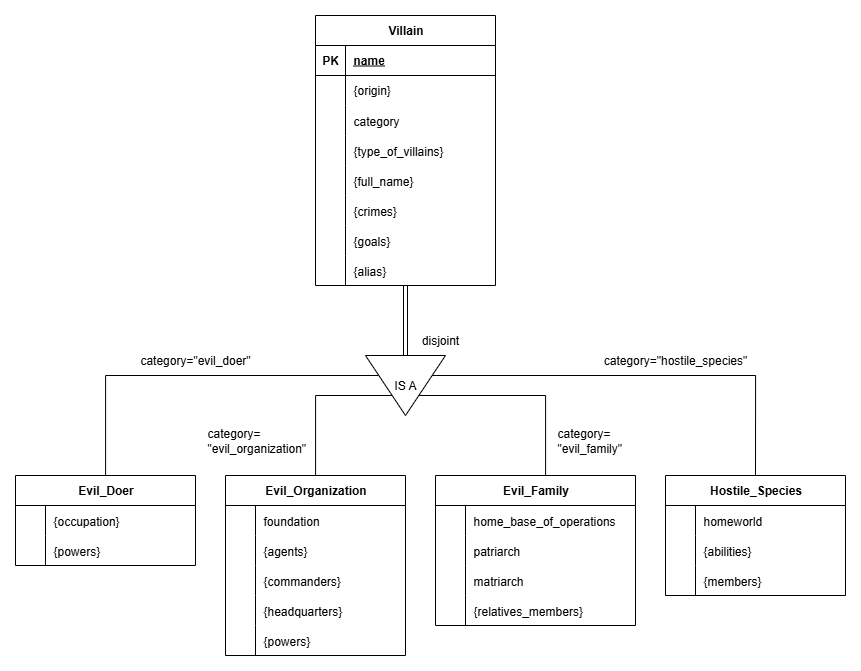

The diagram above was exported from draw.io. Its source (the exported page's mxGraphModel, read from the mxfile embedded in the PNG):
<mxGraphModel dx="2745" dy="1022" grid="1" gridSize="10" guides="1" tooltips="1" connect="1" arrows="1" fold="1" page="1" pageScale="1" pageWidth="850" pageHeight="1100" math="0" shadow="0">
  <root>
    <mxCell id="0" />
    <mxCell id="1" parent="0" />
    <mxCell id="2" value="Villain" style="shape=table;startSize=30;container=1;collapsible=1;childLayout=tableLayout;fixedRows=1;rowLines=0;fontStyle=1;align=center;resizeLast=1;html=1;" vertex="1" parent="1">
      <mxGeometry x="280" y="1020" width="180" height="270" as="geometry">
        <mxRectangle x="310" y="220" width="70" height="30" as="alternateBounds" />
      </mxGeometry>
    </mxCell>
    <mxCell id="3" value="" style="shape=tableRow;horizontal=0;startSize=0;swimlaneHead=0;swimlaneBody=0;fillColor=none;collapsible=0;dropTarget=0;points=[[0,0.5],[1,0.5]];portConstraint=eastwest;top=0;left=0;right=0;bottom=1;" vertex="1" parent="2">
      <mxGeometry y="30" width="180" height="30" as="geometry" />
    </mxCell>
    <mxCell id="4" value="PK" style="shape=partialRectangle;connectable=0;fillColor=none;top=0;left=0;bottom=0;right=0;fontStyle=1;overflow=hidden;whiteSpace=wrap;html=1;" vertex="1" parent="3">
      <mxGeometry width="30" height="30" as="geometry">
        <mxRectangle width="30" height="30" as="alternateBounds" />
      </mxGeometry>
    </mxCell>
    <mxCell id="5" value="name" style="shape=partialRectangle;connectable=0;fillColor=none;top=0;left=0;bottom=0;right=0;align=left;spacingLeft=6;fontStyle=5;overflow=hidden;whiteSpace=wrap;html=1;" vertex="1" parent="3">
      <mxGeometry x="30" width="150" height="30" as="geometry">
        <mxRectangle width="150" height="30" as="alternateBounds" />
      </mxGeometry>
    </mxCell>
    <mxCell id="6" value="" style="shape=tableRow;horizontal=0;startSize=0;swimlaneHead=0;swimlaneBody=0;fillColor=none;collapsible=0;dropTarget=0;points=[[0,0.5],[1,0.5]];portConstraint=eastwest;top=0;left=0;right=0;bottom=0;" vertex="1" parent="2">
      <mxGeometry y="60" width="180" height="30" as="geometry" />
    </mxCell>
    <mxCell id="7" value="" style="shape=partialRectangle;connectable=0;fillColor=none;top=0;left=0;bottom=0;right=0;editable=1;overflow=hidden;whiteSpace=wrap;html=1;" vertex="1" parent="6">
      <mxGeometry width="30" height="30" as="geometry">
        <mxRectangle width="30" height="30" as="alternateBounds" />
      </mxGeometry>
    </mxCell>
    <mxCell id="8" value="{origin}" style="shape=partialRectangle;connectable=0;fillColor=none;top=0;left=0;bottom=0;right=0;align=left;spacingLeft=6;overflow=hidden;whiteSpace=wrap;html=1;" vertex="1" parent="6">
      <mxGeometry x="30" width="150" height="30" as="geometry">
        <mxRectangle width="150" height="30" as="alternateBounds" />
      </mxGeometry>
    </mxCell>
    <mxCell id="9" value="" style="shape=tableRow;horizontal=0;startSize=0;swimlaneHead=0;swimlaneBody=0;fillColor=none;collapsible=0;dropTarget=0;points=[[0,0.5],[1,0.5]];portConstraint=eastwest;top=0;left=0;right=0;bottom=0;" vertex="1" parent="2">
      <mxGeometry y="90" width="180" height="30" as="geometry" />
    </mxCell>
    <mxCell id="10" value="" style="shape=partialRectangle;connectable=0;fillColor=none;top=0;left=0;bottom=0;right=0;editable=1;overflow=hidden;" vertex="1" parent="9">
      <mxGeometry width="30" height="30" as="geometry">
        <mxRectangle width="30" height="30" as="alternateBounds" />
      </mxGeometry>
    </mxCell>
    <mxCell id="11" value="category" style="shape=partialRectangle;connectable=0;fillColor=none;top=0;left=0;bottom=0;right=0;align=left;spacingLeft=6;overflow=hidden;" vertex="1" parent="9">
      <mxGeometry x="30" width="150" height="30" as="geometry">
        <mxRectangle width="150" height="30" as="alternateBounds" />
      </mxGeometry>
    </mxCell>
    <mxCell id="12" value="" style="shape=tableRow;horizontal=0;startSize=0;swimlaneHead=0;swimlaneBody=0;fillColor=none;collapsible=0;dropTarget=0;points=[[0,0.5],[1,0.5]];portConstraint=eastwest;top=0;left=0;right=0;bottom=0;" vertex="1" parent="2">
      <mxGeometry y="120" width="180" height="30" as="geometry" />
    </mxCell>
    <mxCell id="13" value="" style="shape=partialRectangle;connectable=0;fillColor=none;top=0;left=0;bottom=0;right=0;editable=1;overflow=hidden;" vertex="1" parent="12">
      <mxGeometry width="30" height="30" as="geometry">
        <mxRectangle width="30" height="30" as="alternateBounds" />
      </mxGeometry>
    </mxCell>
    <mxCell id="14" value="{type_of_villains}" style="shape=partialRectangle;connectable=0;fillColor=none;top=0;left=0;bottom=0;right=0;align=left;spacingLeft=6;overflow=hidden;" vertex="1" parent="12">
      <mxGeometry x="30" width="150" height="30" as="geometry">
        <mxRectangle width="150" height="30" as="alternateBounds" />
      </mxGeometry>
    </mxCell>
    <mxCell id="15" value="" style="shape=tableRow;horizontal=0;startSize=0;swimlaneHead=0;swimlaneBody=0;fillColor=none;collapsible=0;dropTarget=0;points=[[0,0.5],[1,0.5]];portConstraint=eastwest;top=0;left=0;right=0;bottom=0;" vertex="1" parent="2">
      <mxGeometry y="150" width="180" height="30" as="geometry" />
    </mxCell>
    <mxCell id="16" value="" style="shape=partialRectangle;connectable=0;fillColor=none;top=0;left=0;bottom=0;right=0;editable=1;overflow=hidden;" vertex="1" parent="15">
      <mxGeometry width="30" height="30" as="geometry">
        <mxRectangle width="30" height="30" as="alternateBounds" />
      </mxGeometry>
    </mxCell>
    <mxCell id="17" value="{full_name}" style="shape=partialRectangle;connectable=0;fillColor=none;top=0;left=0;bottom=0;right=0;align=left;spacingLeft=6;overflow=hidden;" vertex="1" parent="15">
      <mxGeometry x="30" width="150" height="30" as="geometry">
        <mxRectangle width="150" height="30" as="alternateBounds" />
      </mxGeometry>
    </mxCell>
    <mxCell id="18" value="" style="shape=tableRow;horizontal=0;startSize=0;swimlaneHead=0;swimlaneBody=0;fillColor=none;collapsible=0;dropTarget=0;points=[[0,0.5],[1,0.5]];portConstraint=eastwest;top=0;left=0;right=0;bottom=0;" vertex="1" parent="2">
      <mxGeometry y="180" width="180" height="30" as="geometry" />
    </mxCell>
    <mxCell id="19" value="" style="shape=partialRectangle;connectable=0;fillColor=none;top=0;left=0;bottom=0;right=0;editable=1;overflow=hidden;" vertex="1" parent="18">
      <mxGeometry width="30" height="30" as="geometry">
        <mxRectangle width="30" height="30" as="alternateBounds" />
      </mxGeometry>
    </mxCell>
    <mxCell id="20" value="{crimes}" style="shape=partialRectangle;connectable=0;fillColor=none;top=0;left=0;bottom=0;right=0;align=left;spacingLeft=6;overflow=hidden;" vertex="1" parent="18">
      <mxGeometry x="30" width="150" height="30" as="geometry">
        <mxRectangle width="150" height="30" as="alternateBounds" />
      </mxGeometry>
    </mxCell>
    <mxCell id="21" value="" style="shape=tableRow;horizontal=0;startSize=0;swimlaneHead=0;swimlaneBody=0;fillColor=none;collapsible=0;dropTarget=0;points=[[0,0.5],[1,0.5]];portConstraint=eastwest;top=0;left=0;right=0;bottom=0;" vertex="1" parent="2">
      <mxGeometry y="210" width="180" height="30" as="geometry" />
    </mxCell>
    <mxCell id="22" value="" style="shape=partialRectangle;connectable=0;fillColor=none;top=0;left=0;bottom=0;right=0;editable=1;overflow=hidden;" vertex="1" parent="21">
      <mxGeometry width="30" height="30" as="geometry">
        <mxRectangle width="30" height="30" as="alternateBounds" />
      </mxGeometry>
    </mxCell>
    <mxCell id="23" value="{goals}" style="shape=partialRectangle;connectable=0;fillColor=none;top=0;left=0;bottom=0;right=0;align=left;spacingLeft=6;overflow=hidden;" vertex="1" parent="21">
      <mxGeometry x="30" width="150" height="30" as="geometry">
        <mxRectangle width="150" height="30" as="alternateBounds" />
      </mxGeometry>
    </mxCell>
    <mxCell id="24" value="" style="shape=tableRow;horizontal=0;startSize=0;swimlaneHead=0;swimlaneBody=0;fillColor=none;collapsible=0;dropTarget=0;points=[[0,0.5],[1,0.5]];portConstraint=eastwest;top=0;left=0;right=0;bottom=0;" vertex="1" parent="2">
      <mxGeometry y="240" width="180" height="30" as="geometry" />
    </mxCell>
    <mxCell id="25" value="" style="shape=partialRectangle;connectable=0;fillColor=none;top=0;left=0;bottom=0;right=0;editable=1;overflow=hidden;" vertex="1" parent="24">
      <mxGeometry width="30" height="30" as="geometry">
        <mxRectangle width="30" height="30" as="alternateBounds" />
      </mxGeometry>
    </mxCell>
    <mxCell id="26" value="{alias}" style="shape=partialRectangle;connectable=0;fillColor=none;top=0;left=0;bottom=0;right=0;align=left;spacingLeft=6;overflow=hidden;" vertex="1" parent="24">
      <mxGeometry x="30" width="150" height="30" as="geometry">
        <mxRectangle width="150" height="30" as="alternateBounds" />
      </mxGeometry>
    </mxCell>
    <mxCell id="27" value="Evil_Doer" style="shape=table;startSize=30;container=1;collapsible=1;childLayout=tableLayout;fixedRows=1;rowLines=0;fontStyle=1;align=center;resizeLast=1;html=1;" vertex="1" parent="1">
      <mxGeometry x="-20" y="1480" width="180" height="90" as="geometry">
        <mxRectangle x="310" y="220" width="70" height="30" as="alternateBounds" />
      </mxGeometry>
    </mxCell>
    <mxCell id="28" value="" style="shape=tableRow;horizontal=0;startSize=0;swimlaneHead=0;swimlaneBody=0;fillColor=none;collapsible=0;dropTarget=0;points=[[0,0.5],[1,0.5]];portConstraint=eastwest;top=0;left=0;right=0;bottom=0;" vertex="1" parent="27">
      <mxGeometry y="30" width="180" height="30" as="geometry" />
    </mxCell>
    <mxCell id="29" value="" style="shape=partialRectangle;connectable=0;fillColor=none;top=0;left=0;bottom=0;right=0;editable=1;overflow=hidden;" vertex="1" parent="28">
      <mxGeometry width="30" height="30" as="geometry">
        <mxRectangle width="30" height="30" as="alternateBounds" />
      </mxGeometry>
    </mxCell>
    <mxCell id="30" value="{occupation}" style="shape=partialRectangle;connectable=0;fillColor=none;top=0;left=0;bottom=0;right=0;align=left;spacingLeft=6;overflow=hidden;" vertex="1" parent="28">
      <mxGeometry x="30" width="150" height="30" as="geometry">
        <mxRectangle width="150" height="30" as="alternateBounds" />
      </mxGeometry>
    </mxCell>
    <mxCell id="31" value="" style="shape=tableRow;horizontal=0;startSize=0;swimlaneHead=0;swimlaneBody=0;fillColor=none;collapsible=0;dropTarget=0;points=[[0,0.5],[1,0.5]];portConstraint=eastwest;top=0;left=0;right=0;bottom=0;" vertex="1" parent="27">
      <mxGeometry y="60" width="180" height="30" as="geometry" />
    </mxCell>
    <mxCell id="32" value="" style="shape=partialRectangle;connectable=0;fillColor=none;top=0;left=0;bottom=0;right=0;editable=1;overflow=hidden;" vertex="1" parent="31">
      <mxGeometry width="30" height="30" as="geometry">
        <mxRectangle width="30" height="30" as="alternateBounds" />
      </mxGeometry>
    </mxCell>
    <mxCell id="33" value="{powers}" style="shape=partialRectangle;connectable=0;fillColor=none;top=0;left=0;bottom=0;right=0;align=left;spacingLeft=6;overflow=hidden;" vertex="1" parent="31">
      <mxGeometry x="30" width="150" height="30" as="geometry">
        <mxRectangle width="150" height="30" as="alternateBounds" />
      </mxGeometry>
    </mxCell>
    <mxCell id="34" value="Evil_Organization" style="shape=table;startSize=30;container=1;collapsible=1;childLayout=tableLayout;fixedRows=1;rowLines=0;fontStyle=1;align=center;resizeLast=1;html=1;" vertex="1" parent="1">
      <mxGeometry x="190" y="1480" width="180" height="180" as="geometry">
        <mxRectangle x="310" y="220" width="70" height="30" as="alternateBounds" />
      </mxGeometry>
    </mxCell>
    <mxCell id="35" value="" style="shape=tableRow;horizontal=0;startSize=0;swimlaneHead=0;swimlaneBody=0;fillColor=none;collapsible=0;dropTarget=0;points=[[0,0.5],[1,0.5]];portConstraint=eastwest;top=0;left=0;right=0;bottom=0;" vertex="1" parent="34">
      <mxGeometry y="30" width="180" height="30" as="geometry" />
    </mxCell>
    <mxCell id="36" value="" style="shape=partialRectangle;connectable=0;fillColor=none;top=0;left=0;bottom=0;right=0;editable=1;overflow=hidden;" vertex="1" parent="35">
      <mxGeometry width="30" height="30" as="geometry">
        <mxRectangle width="30" height="30" as="alternateBounds" />
      </mxGeometry>
    </mxCell>
    <mxCell id="37" value="foundation" style="shape=partialRectangle;connectable=0;fillColor=none;top=0;left=0;bottom=0;right=0;align=left;spacingLeft=6;overflow=hidden;" vertex="1" parent="35">
      <mxGeometry x="30" width="150" height="30" as="geometry">
        <mxRectangle width="150" height="30" as="alternateBounds" />
      </mxGeometry>
    </mxCell>
    <mxCell id="38" value="" style="shape=tableRow;horizontal=0;startSize=0;swimlaneHead=0;swimlaneBody=0;fillColor=none;collapsible=0;dropTarget=0;points=[[0,0.5],[1,0.5]];portConstraint=eastwest;top=0;left=0;right=0;bottom=0;" vertex="1" parent="34">
      <mxGeometry y="60" width="180" height="30" as="geometry" />
    </mxCell>
    <mxCell id="39" value="" style="shape=partialRectangle;connectable=0;fillColor=none;top=0;left=0;bottom=0;right=0;editable=1;overflow=hidden;" vertex="1" parent="38">
      <mxGeometry width="30" height="30" as="geometry">
        <mxRectangle width="30" height="30" as="alternateBounds" />
      </mxGeometry>
    </mxCell>
    <mxCell id="40" value="{agents}" style="shape=partialRectangle;connectable=0;fillColor=none;top=0;left=0;bottom=0;right=0;align=left;spacingLeft=6;overflow=hidden;" vertex="1" parent="38">
      <mxGeometry x="30" width="150" height="30" as="geometry">
        <mxRectangle width="150" height="30" as="alternateBounds" />
      </mxGeometry>
    </mxCell>
    <mxCell id="41" value="" style="shape=tableRow;horizontal=0;startSize=0;swimlaneHead=0;swimlaneBody=0;fillColor=none;collapsible=0;dropTarget=0;points=[[0,0.5],[1,0.5]];portConstraint=eastwest;top=0;left=0;right=0;bottom=0;" vertex="1" parent="34">
      <mxGeometry y="90" width="180" height="30" as="geometry" />
    </mxCell>
    <mxCell id="42" value="" style="shape=partialRectangle;connectable=0;fillColor=none;top=0;left=0;bottom=0;right=0;editable=1;overflow=hidden;" vertex="1" parent="41">
      <mxGeometry width="30" height="30" as="geometry">
        <mxRectangle width="30" height="30" as="alternateBounds" />
      </mxGeometry>
    </mxCell>
    <mxCell id="43" value="{commanders}" style="shape=partialRectangle;connectable=0;fillColor=none;top=0;left=0;bottom=0;right=0;align=left;spacingLeft=6;overflow=hidden;" vertex="1" parent="41">
      <mxGeometry x="30" width="150" height="30" as="geometry">
        <mxRectangle width="150" height="30" as="alternateBounds" />
      </mxGeometry>
    </mxCell>
    <mxCell id="44" value="" style="shape=tableRow;horizontal=0;startSize=0;swimlaneHead=0;swimlaneBody=0;fillColor=none;collapsible=0;dropTarget=0;points=[[0,0.5],[1,0.5]];portConstraint=eastwest;top=0;left=0;right=0;bottom=0;" vertex="1" parent="34">
      <mxGeometry y="120" width="180" height="30" as="geometry" />
    </mxCell>
    <mxCell id="45" value="" style="shape=partialRectangle;connectable=0;fillColor=none;top=0;left=0;bottom=0;right=0;editable=1;overflow=hidden;" vertex="1" parent="44">
      <mxGeometry width="30" height="30" as="geometry">
        <mxRectangle width="30" height="30" as="alternateBounds" />
      </mxGeometry>
    </mxCell>
    <mxCell id="46" value="{headquarters}" style="shape=partialRectangle;connectable=0;fillColor=none;top=0;left=0;bottom=0;right=0;align=left;spacingLeft=6;overflow=hidden;" vertex="1" parent="44">
      <mxGeometry x="30" width="150" height="30" as="geometry">
        <mxRectangle width="150" height="30" as="alternateBounds" />
      </mxGeometry>
    </mxCell>
    <mxCell id="47" value="" style="shape=tableRow;horizontal=0;startSize=0;swimlaneHead=0;swimlaneBody=0;fillColor=none;collapsible=0;dropTarget=0;points=[[0,0.5],[1,0.5]];portConstraint=eastwest;top=0;left=0;right=0;bottom=0;" vertex="1" parent="34">
      <mxGeometry y="150" width="180" height="30" as="geometry" />
    </mxCell>
    <mxCell id="48" value="" style="shape=partialRectangle;connectable=0;fillColor=none;top=0;left=0;bottom=0;right=0;editable=1;overflow=hidden;" vertex="1" parent="47">
      <mxGeometry width="30" height="30" as="geometry">
        <mxRectangle width="30" height="30" as="alternateBounds" />
      </mxGeometry>
    </mxCell>
    <mxCell id="49" value="{powers}" style="shape=partialRectangle;connectable=0;fillColor=none;top=0;left=0;bottom=0;right=0;align=left;spacingLeft=6;overflow=hidden;" vertex="1" parent="47">
      <mxGeometry x="30" width="150" height="30" as="geometry">
        <mxRectangle width="150" height="30" as="alternateBounds" />
      </mxGeometry>
    </mxCell>
    <mxCell id="50" value="Evil_Family" style="shape=table;startSize=30;container=1;collapsible=1;childLayout=tableLayout;fixedRows=1;rowLines=0;fontStyle=1;align=center;resizeLast=1;html=1;" vertex="1" parent="1">
      <mxGeometry x="400" y="1480" width="200" height="150" as="geometry">
        <mxRectangle x="310" y="220" width="70" height="30" as="alternateBounds" />
      </mxGeometry>
    </mxCell>
    <mxCell id="51" value="" style="shape=tableRow;horizontal=0;startSize=0;swimlaneHead=0;swimlaneBody=0;fillColor=none;collapsible=0;dropTarget=0;points=[[0,0.5],[1,0.5]];portConstraint=eastwest;top=0;left=0;right=0;bottom=0;" vertex="1" parent="50">
      <mxGeometry y="30" width="200" height="30" as="geometry" />
    </mxCell>
    <mxCell id="52" value="" style="shape=partialRectangle;connectable=0;fillColor=none;top=0;left=0;bottom=0;right=0;editable=1;overflow=hidden;" vertex="1" parent="51">
      <mxGeometry width="30" height="30" as="geometry">
        <mxRectangle width="30" height="30" as="alternateBounds" />
      </mxGeometry>
    </mxCell>
    <mxCell id="53" value="home_base_of_operations" style="shape=partialRectangle;connectable=0;fillColor=none;top=0;left=0;bottom=0;right=0;align=left;spacingLeft=6;overflow=hidden;" vertex="1" parent="51">
      <mxGeometry x="30" width="170" height="30" as="geometry">
        <mxRectangle width="170" height="30" as="alternateBounds" />
      </mxGeometry>
    </mxCell>
    <mxCell id="54" value="" style="shape=tableRow;horizontal=0;startSize=0;swimlaneHead=0;swimlaneBody=0;fillColor=none;collapsible=0;dropTarget=0;points=[[0,0.5],[1,0.5]];portConstraint=eastwest;top=0;left=0;right=0;bottom=0;" vertex="1" parent="50">
      <mxGeometry y="60" width="200" height="30" as="geometry" />
    </mxCell>
    <mxCell id="55" value="" style="shape=partialRectangle;connectable=0;fillColor=none;top=0;left=0;bottom=0;right=0;editable=1;overflow=hidden;" vertex="1" parent="54">
      <mxGeometry width="30" height="30" as="geometry">
        <mxRectangle width="30" height="30" as="alternateBounds" />
      </mxGeometry>
    </mxCell>
    <mxCell id="56" value="patriarch" style="shape=partialRectangle;connectable=0;fillColor=none;top=0;left=0;bottom=0;right=0;align=left;spacingLeft=6;overflow=hidden;" vertex="1" parent="54">
      <mxGeometry x="30" width="170" height="30" as="geometry">
        <mxRectangle width="170" height="30" as="alternateBounds" />
      </mxGeometry>
    </mxCell>
    <mxCell id="57" value="" style="shape=tableRow;horizontal=0;startSize=0;swimlaneHead=0;swimlaneBody=0;fillColor=none;collapsible=0;dropTarget=0;points=[[0,0.5],[1,0.5]];portConstraint=eastwest;top=0;left=0;right=0;bottom=0;" vertex="1" parent="50">
      <mxGeometry y="90" width="200" height="30" as="geometry" />
    </mxCell>
    <mxCell id="58" value="" style="shape=partialRectangle;connectable=0;fillColor=none;top=0;left=0;bottom=0;right=0;editable=1;overflow=hidden;" vertex="1" parent="57">
      <mxGeometry width="30" height="30" as="geometry">
        <mxRectangle width="30" height="30" as="alternateBounds" />
      </mxGeometry>
    </mxCell>
    <mxCell id="59" value="matriarch" style="shape=partialRectangle;connectable=0;fillColor=none;top=0;left=0;bottom=0;right=0;align=left;spacingLeft=6;overflow=hidden;" vertex="1" parent="57">
      <mxGeometry x="30" width="170" height="30" as="geometry">
        <mxRectangle width="170" height="30" as="alternateBounds" />
      </mxGeometry>
    </mxCell>
    <mxCell id="60" value="" style="shape=tableRow;horizontal=0;startSize=0;swimlaneHead=0;swimlaneBody=0;fillColor=none;collapsible=0;dropTarget=0;points=[[0,0.5],[1,0.5]];portConstraint=eastwest;top=0;left=0;right=0;bottom=0;" vertex="1" parent="50">
      <mxGeometry y="120" width="200" height="30" as="geometry" />
    </mxCell>
    <mxCell id="61" value="" style="shape=partialRectangle;connectable=0;fillColor=none;top=0;left=0;bottom=0;right=0;editable=1;overflow=hidden;" vertex="1" parent="60">
      <mxGeometry width="30" height="30" as="geometry">
        <mxRectangle width="30" height="30" as="alternateBounds" />
      </mxGeometry>
    </mxCell>
    <mxCell id="62" value="{relatives_members}" style="shape=partialRectangle;connectable=0;fillColor=none;top=0;left=0;bottom=0;right=0;align=left;spacingLeft=6;overflow=hidden;" vertex="1" parent="60">
      <mxGeometry x="30" width="170" height="30" as="geometry">
        <mxRectangle width="170" height="30" as="alternateBounds" />
      </mxGeometry>
    </mxCell>
    <mxCell id="63" value="Hostile_Species" style="shape=table;startSize=30;container=1;collapsible=1;childLayout=tableLayout;fixedRows=1;rowLines=0;fontStyle=1;align=center;resizeLast=1;html=1;" vertex="1" parent="1">
      <mxGeometry x="630" y="1480" width="180" height="120" as="geometry">
        <mxRectangle x="310" y="220" width="70" height="30" as="alternateBounds" />
      </mxGeometry>
    </mxCell>
    <mxCell id="64" value="" style="shape=tableRow;horizontal=0;startSize=0;swimlaneHead=0;swimlaneBody=0;fillColor=none;collapsible=0;dropTarget=0;points=[[0,0.5],[1,0.5]];portConstraint=eastwest;top=0;left=0;right=0;bottom=0;" vertex="1" parent="63">
      <mxGeometry y="30" width="180" height="30" as="geometry" />
    </mxCell>
    <mxCell id="65" value="" style="shape=partialRectangle;connectable=0;fillColor=none;top=0;left=0;bottom=0;right=0;editable=1;overflow=hidden;" vertex="1" parent="64">
      <mxGeometry width="30" height="30" as="geometry">
        <mxRectangle width="30" height="30" as="alternateBounds" />
      </mxGeometry>
    </mxCell>
    <mxCell id="66" value="homeworld" style="shape=partialRectangle;connectable=0;fillColor=none;top=0;left=0;bottom=0;right=0;align=left;spacingLeft=6;overflow=hidden;" vertex="1" parent="64">
      <mxGeometry x="30" width="150" height="30" as="geometry">
        <mxRectangle width="150" height="30" as="alternateBounds" />
      </mxGeometry>
    </mxCell>
    <mxCell id="67" value="" style="shape=tableRow;horizontal=0;startSize=0;swimlaneHead=0;swimlaneBody=0;fillColor=none;collapsible=0;dropTarget=0;points=[[0,0.5],[1,0.5]];portConstraint=eastwest;top=0;left=0;right=0;bottom=0;" vertex="1" parent="63">
      <mxGeometry y="60" width="180" height="30" as="geometry" />
    </mxCell>
    <mxCell id="68" value="" style="shape=partialRectangle;connectable=0;fillColor=none;top=0;left=0;bottom=0;right=0;editable=1;overflow=hidden;" vertex="1" parent="67">
      <mxGeometry width="30" height="30" as="geometry">
        <mxRectangle width="30" height="30" as="alternateBounds" />
      </mxGeometry>
    </mxCell>
    <mxCell id="69" value="{abilities}" style="shape=partialRectangle;connectable=0;fillColor=none;top=0;left=0;bottom=0;right=0;align=left;spacingLeft=6;overflow=hidden;" vertex="1" parent="67">
      <mxGeometry x="30" width="150" height="30" as="geometry">
        <mxRectangle width="150" height="30" as="alternateBounds" />
      </mxGeometry>
    </mxCell>
    <mxCell id="70" value="" style="shape=tableRow;horizontal=0;startSize=0;swimlaneHead=0;swimlaneBody=0;fillColor=none;collapsible=0;dropTarget=0;points=[[0,0.5],[1,0.5]];portConstraint=eastwest;top=0;left=0;right=0;bottom=0;" vertex="1" parent="63">
      <mxGeometry y="90" width="180" height="30" as="geometry" />
    </mxCell>
    <mxCell id="71" value="" style="shape=partialRectangle;connectable=0;fillColor=none;top=0;left=0;bottom=0;right=0;editable=1;overflow=hidden;" vertex="1" parent="70">
      <mxGeometry width="30" height="30" as="geometry">
        <mxRectangle width="30" height="30" as="alternateBounds" />
      </mxGeometry>
    </mxCell>
    <mxCell id="72" value="{members}" style="shape=partialRectangle;connectable=0;fillColor=none;top=0;left=0;bottom=0;right=0;align=left;spacingLeft=6;overflow=hidden;" vertex="1" parent="70">
      <mxGeometry x="30" width="150" height="30" as="geometry">
        <mxRectangle width="150" height="30" as="alternateBounds" />
      </mxGeometry>
    </mxCell>
    <mxCell id="73" value="" style="endArrow=none;html=1;rounded=0;shape=link;" edge="1" source="2" target="76" parent="1">
      <mxGeometry relative="1" as="geometry">
        <mxPoint x="300" y="1310" as="sourcePoint" />
        <mxPoint x="480" y="1350" as="targetPoint" />
      </mxGeometry>
    </mxCell>
    <mxCell id="74" value="disjoint" style="text;html=1;align=center;verticalAlign=middle;whiteSpace=wrap;rounded=0;" vertex="1" parent="1">
      <mxGeometry x="375" y="1330" width="60" height="30" as="geometry" />
    </mxCell>
    <mxCell id="75" value="" style="endArrow=none;html=1;rounded=0;edgeStyle=orthogonalEdgeStyle;" edge="1" source="76" target="27" parent="1">
      <mxGeometry relative="1" as="geometry">
        <mxPoint x="330" y="1530" as="sourcePoint" />
        <mxPoint x="490" y="1530" as="targetPoint" />
        <Array as="points">
          <mxPoint x="70" y="1380" />
        </Array>
      </mxGeometry>
    </mxCell>
    <mxCell id="76" value="IS A" style="triangle;whiteSpace=wrap;html=1;direction=south;" vertex="1" parent="1">
      <mxGeometry x="330" y="1360" width="80" height="60" as="geometry" />
    </mxCell>
    <mxCell id="77" value="" style="endArrow=none;html=1;rounded=0;edgeStyle=orthogonalEdgeStyle;" edge="1" source="76" target="34" parent="1">
      <mxGeometry relative="1" as="geometry">
        <mxPoint x="470" y="1380" as="sourcePoint" />
        <mxPoint x="190" y="1470" as="targetPoint" />
        <Array as="points">
          <mxPoint x="280" y="1400" />
        </Array>
      </mxGeometry>
    </mxCell>
    <mxCell id="78" value="" style="endArrow=none;html=1;rounded=0;edgeStyle=orthogonalEdgeStyle;" edge="1" source="76" target="50" parent="1">
      <mxGeometry relative="1" as="geometry">
        <mxPoint x="430" y="1450" as="sourcePoint" />
        <mxPoint x="340" y="1510" as="targetPoint" />
        <Array as="points">
          <mxPoint x="510" y="1400" />
        </Array>
      </mxGeometry>
    </mxCell>
    <mxCell id="79" value="" style="endArrow=none;html=1;rounded=0;edgeStyle=orthogonalEdgeStyle;entryX=0.5;entryY=0;entryDx=0;entryDy=0;" edge="1" source="76" target="63" parent="1">
      <mxGeometry relative="1" as="geometry">
        <mxPoint x="410" y="1520" as="sourcePoint" />
        <mxPoint x="555" y="1680" as="targetPoint" />
        <Array as="points">
          <mxPoint x="720" y="1380" />
        </Array>
      </mxGeometry>
    </mxCell>
    <mxCell id="80" value="category=&quot;evil_doer&quot;" style="text;html=1;align=center;verticalAlign=middle;whiteSpace=wrap;rounded=0;" vertex="1" parent="1">
      <mxGeometry x="130" y="1350" width="60" height="30" as="geometry" />
    </mxCell>
    <mxCell id="81" value="category=&lt;div&gt;&quot;evil_organization&quot;&lt;/div&gt;" style="text;html=1;align=left;verticalAlign=middle;whiteSpace=wrap;rounded=0;" vertex="1" parent="1">
      <mxGeometry x="170" y="1430" width="60" height="30" as="geometry" />
    </mxCell>
    <mxCell id="82" value="category=&lt;div&gt;&quot;evil_family&quot;&lt;/div&gt;" style="text;html=1;align=left;verticalAlign=middle;whiteSpace=wrap;rounded=0;" vertex="1" parent="1">
      <mxGeometry x="520" y="1430" width="60" height="30" as="geometry" />
    </mxCell>
    <mxCell id="83" value="category=&quot;hostile_species&quot;" style="text;html=1;align=center;verticalAlign=middle;whiteSpace=wrap;rounded=0;" vertex="1" parent="1">
      <mxGeometry x="610" y="1350" width="60" height="30" as="geometry" />
    </mxCell>
  </root>
</mxGraphModel>